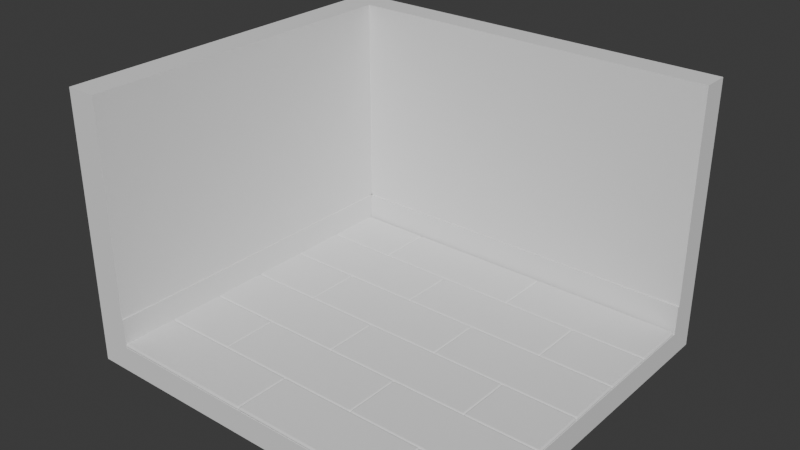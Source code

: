 # Source: iso.blend  (saved by Blender 4.0.36; exported with 4.5.12 LTS)
import bpy
from mathutils import Matrix  # noqa: F401  (used for matrix-valued properties, if any)

bpy.ops.wm.read_factory_settings(use_empty=True)
scene = bpy.context.scene
scene.name = 'Scene'

# ---- collections
col_collection = bpy.data.collections.new('Collection'); scene.collection.children.link(col_collection)

# ---- world
world_world = bpy.data.worlds.new('World'); scene.world = world_world
world_world.use_nodes = True; world_world.node_tree.nodes.clear()
_N = world_world.node_tree.nodes; _L = world_world.node_tree.links
n0 = _N.new('ShaderNodeOutputWorld'); n0.name = 'World Output'; n0.location = (300, 300)
n1 = _N.new('ShaderNodeBackground'); n1.name = 'Background'; n1.location = (10, 300)
n1.inputs[0].default_value = (0.05088, 0.05088, 0.05088, 1.0)
_L.new(n1.outputs[0], n0.inputs[0])
n0.is_active_output = True
world_world.color = (0.05088, 0.05088, 0.05088)
world_world.use_sun_shadow = False
world_world.sun_shadow_jitter_overblur = 0.0

# ---- meshes
me_plane = bpy.data.meshes.new('Plane')
me_plane.from_pydata([(-1.0, -1.0, 0.0), (1.0, -1.0, 0.0), (-1.0, 0.8211, 0.0), (1.0, 0.8211, 0.0), (-1.0, 0.8211, 0.1265), (-1.0, -1.0, 0.1265), (1.0, -1.0, 0.1265), (1.0, 0.8211, 0.1265), (-1.0, 0.6874, 0.0), (1.0, 0.6874, 0.0), (-1.0, 0.6874, 0.1265), (1.0, 0.6874, 0.1265), (-0.8488, -1.0, 0.0), (-0.8488, 0.8211, 0.0), (-0.8488, -1.0, 0.1265), (-0.8488, 0.8211, 0.1265), (-0.8488, 0.6874, 0.1265), (-0.8488, 0.6874, 0.0), (-1.0, 0.6874, 1.329), (-1.0, -1.0, 1.329), (1.0, 0.6874, 1.329), (1.0, 0.8211, 1.329), (-0.8488, 0.8211, 1.329), (-1.0, 0.8211, 1.329), (-0.8488, 0.6874, 1.329), (-0.8488, -1.0, 1.329), (1.0, 0.6874, 0.1265), (-0.8488, -1.0, 0.1265), (-0.8488, 0.6874, 0.1265), (1.0, 0.6874, 1.329), (-0.8488, 0.6874, 1.329), (-0.8488, 0.6874, 0.2716), (1.0, 0.6874, 0.2716), (-0.8488, -1.0, 0.2716), (-1.0, -1.0, 0.2716), (-1.0, 0.8211, 0.2716), (-0.8488, 0.8211, 0.2716), (-1.0, 0.6874, 0.2716), (1.0, 0.8211, 0.2716), (-0.8488, 0.6874, 0.2716), (1.0, 0.6874, 0.2716), (-0.8488, 0.678, 0.2716), (-0.8488, 0.678, 0.1265), (1.0, 0.678, 0.1265), (1.0, 0.678, 0.2716), (-0.8413, 0.6874, 0.2716), (-0.8413, 0.6874, 0.1265), (-0.8413, -1.0, 0.1265), (-0.8413, -1.0, 0.2716)], [], [(17, 13, 3, 9), (36, 35, 23, 22), (13, 2, 4, 15), (12, 1, 6, 14), (9, 3, 7, 11), (8, 0, 5, 10), (2, 8, 10, 4), (1, 9, 11, 6), (14, 6, 11, 16), (12, 17, 9, 1), (0, 8, 17, 12), (34, 33, 25, 19), (0, 12, 14, 5), (3, 13, 15, 7), (31, 16, 28, 39), (8, 2, 13, 17), (24, 20, 21, 22), (19, 25, 24, 18), (18, 24, 22, 23), (33, 31, 24, 25), (35, 37, 18, 23), (38, 36, 22, 21), (32, 38, 21, 20), (37, 34, 19, 18), (39, 40, 29, 30), (16, 14, 27, 28), (32, 20, 29, 40), (20, 24, 30, 29), (16, 11, 26, 28), (11, 32, 40, 26), (39, 28, 42, 41), (10, 5, 34, 37), (11, 7, 38, 32), (7, 15, 36, 38), (4, 10, 37, 35), (16, 31, 45, 46), (24, 31, 39, 30), (5, 14, 33, 34), (15, 4, 35, 36), (42, 43, 44, 41), (28, 26, 43, 42), (40, 39, 41, 44), (26, 40, 44, 43), (47, 46, 45, 48), (14, 16, 46, 47), (33, 14, 47, 48), (31, 33, 48, 45)])
_uv = me_plane.uv_layers.new(name='UVMap')
_uv.uv.foreach_set('vector', [0.07561, 0.9331, 0.07561, 1.0, 1.0, 1.0, 1.0, 0.9331, 0.07561, 1.0, 0.0, 1.0, 0.0, 1.0, 0.07561, 1.0, 0.07561, 1.0, 0.0, 1.0, 0.0, 1.0, 0.07561, 1.0, 0.07561, 0.0, 1.0, 0.0, 1.0, 0.0, 0.07561, 0.0, 1.0, 0.9331, 1.0, 1.0, 1.0, 1.0, 1.0, 0.9331, 0.0, 0.9331, 0.0, 0.0, 0.0, 0.0, 0.0, 0.9331, 0.0, 1.0, 0.0, 0.9331, 0.0, 0.9331, 0.0, 1.0, 1.0, 0.0, 1.0, 0.9331, 1.0, 0.9331, 1.0, 0.0, 0.07561, 0.0, 1.0, 0.0, 1.0, 0.9331, 0.07561, 0.9331, 0.07561, 0.0, 0.07561, 0.9331, 1.0, 0.9331, 1.0, 0.0, 0.0, 0.0, 0.0, 0.9331, 0.07561, 0.9331, 0.07561, 0.0, 0.0, 0.0, 0.07561, 0.0, 0.07561, 0.0, 0.0, 0.0, 0.0, 0.0, 0.07561, 0.0, 0.07561, 0.0, 0.0, 0.0, 1.0, 1.0, 0.07561, 1.0, 0.07561, 1.0, 1.0, 1.0, 0.07561, 0.9331, 0.07561, 0.9331, 0.07561, 0.9331, 0.07561, 0.9331, 0.0, 0.9331, 0.0, 1.0, 0.07561, 1.0, 0.07561, 0.9331, 0.07561, 0.9331, 1.0, 0.9331, 1.0, 1.0, 0.07561, 1.0, 0.0, 0.0, 0.07561, 0.0, 0.07561, 0.9331, 0.0, 0.9331, 0.0, 0.9331, 0.07561, 0.9331, 0.07561, 1.0, 0.0, 1.0, 0.07561, 0.0, 0.07561, 0.9331, 0.07561, 0.9331, 0.07561, 0.0, 0.0, 1.0, 0.0, 0.9331, 0.0, 0.9331, 0.0, 1.0, 1.0, 1.0, 0.07561, 1.0, 0.07561, 1.0, 1.0, 1.0, 1.0, 0.9331, 1.0, 1.0, 1.0, 1.0, 1.0, 0.9331, 0.0, 0.9331, 0.0, 0.0, 0.0, 0.0, 0.0, 0.9331, 0.07561, 0.9331, 1.0, 0.9331, 1.0, 0.9331, 0.07561, 0.9331, 0.07561, 0.9331, 0.07561, 0.0, 0.07561, 0.0, 0.07561, 0.9331, 1.0, 0.9331, 1.0, 0.9331, 1.0, 0.9331, 1.0, 0.9331, 1.0, 0.9331, 0.07561, 0.9331, 0.07561, 0.9331, 1.0, 0.9331, 0.07561, 0.9331, 1.0, 0.9331, 1.0, 0.9331, 0.07561, 0.9331, 1.0, 0.9331, 1.0, 0.9331, 1.0, 0.9331, 1.0, 0.9331, 0.07561, 0.9331, 0.07561, 0.9331, 0.07561, 0.9331, 0.07561, 0.9331, 0.0, 0.9331, 0.0, 0.0, 0.0, 0.0, 0.0, 0.9331, 1.0, 0.9331, 1.0, 1.0, 1.0, 1.0, 1.0, 0.9331, 1.0, 1.0, 0.07561, 1.0, 0.07561, 1.0, 1.0, 1.0, 0.0, 1.0, 0.0, 0.9331, 0.0, 0.9331, 0.0, 1.0, 0.07561, 0.9331, 0.07561, 0.9331, 0.07561, 0.9331, 0.07561, 0.9331, 0.07561, 0.9331, 0.07561, 0.9331, 0.07561, 0.9331, 0.07561, 0.9331, 0.0, 0.0, 0.07561, 0.0, 0.07561, 0.0, 0.0, 0.0, 0.07561, 1.0, 0.0, 1.0, 0.0, 1.0, 0.07561, 1.0, 0.07561, 0.9331, 1.0, 0.9331, 1.0, 0.9331, 0.07561, 0.9331, 0.07561, 0.9331, 1.0, 0.9331, 1.0, 0.9331, 0.07561, 0.9331, 1.0, 0.9331, 0.07561, 0.9331, 0.07561, 0.9331, 1.0, 0.9331, 1.0, 0.9331, 1.0, 0.9331, 1.0, 0.9331, 1.0, 0.9331, 0.07561, 0.0, 0.07561, 0.9331, 0.07561, 0.9331, 0.07561, 0.0, 0.07561, 0.0, 0.07561, 0.9331, 0.07561, 0.9331, 0.07561, 0.0, 0.07561, 0.0, 0.07561, 0.0, 0.07561, 0.0, 0.07561, 0.0, 0.07561, 0.9331, 0.07561, 0.0, 0.07561, 0.0, 0.07561, 0.9331])
me_plane.update()
me_plane_010 = bpy.data.meshes.new('Plane.010')
me_plane_010.from_pydata([(1.0, -1.0, 0.1265), (0.6302, -1.0, 0.1265), (1.0, -0.7246, 0.1265), (0.6302, -0.7246, 0.1265), (-0.8488, -1.0, 0.1265), (-0.8488, -0.7246, 0.1265), (-0.1093, -1.0, 0.1265), (-0.1093, -0.7246, 0.1265), (-0.479, -0.7246, 0.1265), (1.0, -0.7246, 0.1265), (1.0, -0.4434, 0.1265), (0.6302, -0.7246, 0.1265), (0.2605, -0.7246, 0.1265), (0.2605, -0.4434, 0.1265), (-0.8488, -0.7246, 0.1265), (-0.8488, -0.4434, 0.1265), (-0.479, -0.7246, 0.1265), (-0.479, -0.4434, 0.1265), (-0.1093, -1.0, 0.1265), (0.6302, -1.0, 0.1265), (-0.1093, -0.7246, 0.1265), (0.2605, -0.7246, 0.1265), (0.6302, -0.7246, 0.1265), (0.2605, -0.4434, 0.1265), (-0.479, -0.4434, 0.1265), (0.2605, -0.7246, 0.1265), (-0.1093, -0.7246, 0.1265), (-0.479, -0.7246, 0.1265), (0.6302, -1.0, 0.1447), (1.0, -1.0, 0.1447), (1.0, -0.7246, 0.1447), (0.6302, -0.7246, 0.1447), (-0.8488, -1.0, 0.1447), (-0.8488, -0.7246, 0.1447), (-0.1093, -1.0, 0.1447), (-0.1093, -0.7246, 0.1447), (-0.479, -0.7246, 0.1447), (1.0, -0.7246, 0.1447), (1.0, -0.4434, 0.1447), (0.6302, -0.7246, 0.1447), (0.2605, -0.7246, 0.1447), (0.2605, -0.4434, 0.1447), (-0.8488, -0.7246, 0.1447), (-0.8488, -0.4434, 0.1447), (-0.479, -0.7246, 0.1447), (-0.479, -0.4434, 0.1447), (-0.1093, -1.0, 0.1447), (0.6302, -1.0, 0.1447), (-0.1093, -0.7246, 0.1447), (0.2605, -0.7246, 0.1447), (0.6302, -0.7246, 0.1447), (0.2605, -0.4434, 0.1447), (-0.479, -0.4434, 0.1447), (0.2605, -0.7246, 0.1447), (-0.1093, -0.7246, 0.1447), (-0.479, -0.7246, 0.1447)], [], [(1, 3, 2, 0), (4, 5, 8, 7, 6), (12, 13, 10, 9, 11), (14, 15, 17, 16), (18, 20, 21, 22, 19), (27, 24, 23, 25, 26), (28, 29, 30, 31), (32, 34, 35, 36, 33), (40, 39, 37, 38, 41), (42, 44, 45, 43), (46, 47, 50, 49, 48), (55, 54, 53, 51, 52), (17, 15, 43, 45), (5, 4, 32, 33), (18, 19, 47, 46), (4, 6, 34, 32), (20, 18, 46, 48), (6, 7, 35, 34), (21, 20, 48, 49), (7, 8, 36, 35), (22, 21, 49, 50), (8, 5, 33, 36), (19, 22, 50, 47), (9, 10, 38, 37), (23, 24, 52, 51), (11, 9, 37, 39), (25, 23, 51, 53), (12, 11, 39, 40), (26, 25, 53, 54), (13, 12, 40, 41), (27, 26, 54, 55), (10, 13, 41, 38), (1, 0, 29, 28), (24, 27, 55, 52), (15, 14, 42, 43), (0, 2, 30, 29), (14, 16, 44, 42), (2, 3, 31, 30), (16, 17, 45, 44), (3, 1, 28, 31)])
me_plane_010.polygons.foreach_set('use_smooth', [True] * 40)
_uv = me_plane_010.uv_layers.new(name='UVMap')
_uv.uv.foreach_set('vector', [0.8151, 0.0, 0.8151, 0.1523, 1.0, 0.1523, 1.0, 0.0, 0.07561, 0.0, 0.07561, 0.1523, 0.2605, 0.1523, 0.4454, 0.1523, 0.4454, 0.0, 0.6302, 0.1523, 0.6302, 0.3078, 1.0, 0.3078, 1.0, 0.1523, 0.8151, 0.1523, 0.07561, 0.1523, 0.07561, 0.3078, 0.2605, 0.3078, 0.2605, 0.1523, 0.4454, 0.0, 0.4454, 0.1523, 0.6302, 0.1523, 0.8151, 0.1523, 0.8151, 0.0, 0.2605, 0.1523, 0.2605, 0.3078, 0.6302, 0.3078, 0.6302, 0.1523, 0.4454, 0.1523, 0.8151, 0.0, 1.0, 0.0, 1.0, 0.1523, 0.8151, 0.1523, 0.07561, 0.0, 0.4454, 0.0, 0.4454, 0.1523, 0.2605, 0.1523, 0.07561, 0.1523, 0.6302, 0.1523, 0.8151, 0.1523, 1.0, 0.1523, 1.0, 0.3078, 0.6302, 0.3078, 0.07561, 0.1523, 0.2605, 0.1523, 0.2605, 0.3078, 0.07561, 0.3078, 0.4454, 0.0, 0.8151, 0.0, 0.8151, 0.1523, 0.6302, 0.1523, 0.4454, 0.1523, 0.2605, 0.1523, 0.4454, 0.1523, 0.6302, 0.1523, 0.6302, 0.3078, 0.2605, 0.3078, 0.2605, 0.3078, 0.07561, 0.3078, 0.07561, 0.3078, 0.2605, 0.3078, 0.07561, 0.1523, 0.07561, 0.0, 0.07561, 0.0, 0.07561, 0.1523, 0.4454, 0.0, 0.8151, 0.0, 0.8151, 0.0, 0.4454, 0.0, 0.07561, 0.0, 0.4454, 0.0, 0.4454, 0.0, 0.07561, 0.0, 0.4454, 0.1523, 0.4454, 0.0, 0.4454, 0.0, 0.4454, 0.1523, 0.4454, 0.0, 0.4454, 0.1523, 0.4454, 0.1523, 0.4454, 0.0, 0.6302, 0.1523, 0.4454, 0.1523, 0.4454, 0.1523, 0.6302, 0.1523, 0.4454, 0.1523, 0.2605, 0.1523, 0.2605, 0.1523, 0.4454, 0.1523, 0.8151, 0.1523, 0.6302, 0.1523, 0.6302, 0.1523, 0.8151, 0.1523, 0.2605, 0.1523, 0.07561, 0.1523, 0.07561, 0.1523, 0.2605, 0.1523, 0.8151, 0.0, 0.8151, 0.1523, 0.8151, 0.1523, 0.8151, 0.0, 1.0, 0.1523, 1.0, 0.3078, 1.0, 0.3078, 1.0, 0.1523, 0.6302, 0.3078, 0.2605, 0.3078, 0.2605, 0.3078, 0.6302, 0.3078, 0.8151, 0.1523, 1.0, 0.1523, 1.0, 0.1523, 0.8151, 0.1523, 0.6302, 0.1523, 0.6302, 0.3078, 0.6302, 0.3078, 0.6302, 0.1523, 0.6302, 0.1523, 0.8151, 0.1523, 0.8151, 0.1523, 0.6302, 0.1523, 0.4454, 0.1523, 0.6302, 0.1523, 0.6302, 0.1523, 0.4454, 0.1523, 0.6302, 0.3078, 0.6302, 0.1523, 0.6302, 0.1523, 0.6302, 0.3078, 0.2605, 0.1523, 0.4454, 0.1523, 0.4454, 0.1523, 0.2605, 0.1523, 1.0, 0.3078, 0.6302, 0.3078, 0.6302, 0.3078, 1.0, 0.3078, 0.8151, 0.0, 1.0, 0.0, 1.0, 0.0, 0.8151, 0.0, 0.2605, 0.3078, 0.2605, 0.1523, 0.2605, 0.1523, 0.2605, 0.3078, 0.07561, 0.3078, 0.07561, 0.1523, 0.07561, 0.1523, 0.07561, 0.3078, 1.0, 0.0, 1.0, 0.1523, 1.0, 0.1523, 1.0, 0.0, 0.07561, 0.1523, 0.2605, 0.1523, 0.2605, 0.1523, 0.07561, 0.1523, 1.0, 0.1523, 0.8151, 0.1523, 0.8151, 0.1523, 1.0, 0.1523, 0.2605, 0.1523, 0.2605, 0.3078, 0.2605, 0.3078, 0.2605, 0.1523, 0.8151, 0.1523, 0.8151, 0.0, 0.8151, 0.0, 0.8151, 0.1523])
me_plane_010.update()

# ---- objects
ob_plane = bpy.data.objects.new('Plane', me_plane)
ob_floor = bpy.data.objects.new('floor', me_plane_010)

# ---- transforms, parenting, visibility, modifiers, constraints
ob_plane.location = (0.0, 0.0, 0.0)
ob_plane.scale = (7.826, 7.826, 7.826)
ob_floor.location = (0.0, 0.0, 0.0)
ob_floor.scale = (7.826, 7.826, 7.826)
_m = ob_floor.modifiers.new('Bevel', 'BEVEL')
_m.width = 0.05
_m.width_pct = 0.05
_m.segments = 2
_m.harden_normals = True
_m = ob_floor.modifiers.new('Array', 'ARRAY')
_m.count = 3
_m.relative_offset_displace = (0.0, 1.0, 0.0)

# ---- collection membership
col_collection.objects.link(ob_plane)
col_collection.objects.link(ob_floor)

# ---- scene / render settings (as saved in the file)
scene.frame_start = 1; scene.frame_end = 250; scene.frame_set(1)
scene.render.engine = 'BLENDER_EEVEE_NEXT'
scene.cycles.sampling_pattern = 'TABULATED_SOBOL'
bpy.context.view_layer.update()

# ---- added for rendering (the .blend has no active camera and no usable light): camera, sun
cam_auto = bpy.data.cameras.new('AutoCamera')
cam_auto.lens = 50.0
cam_auto.sensor_width = 36.0
cam_auto.clip_end = 1000.0
ob_auto_camera = bpy.data.objects.new('AutoCamera', cam_auto)
scene.collection.objects.link(ob_auto_camera)
ob_auto_camera.location = (21.8225, -26.8869, 22.6584)
ob_auto_camera.rotation_euler = (1.09748, -7.21219e-08, 0.694738)
scene.camera = ob_auto_camera
light_auto_sun = bpy.data.lights.new('AutoSun', 'SUN')
light_auto_sun.energy = 3.0
light_auto_sun.angle = 0.0523599
ob_auto_sun = bpy.data.objects.new('AutoSun', light_auto_sun)
scene.collection.objects.link(ob_auto_sun)
ob_auto_sun.rotation_euler = (0.872665, 0.174533, 0.523599)
bpy.context.view_layer.update()
